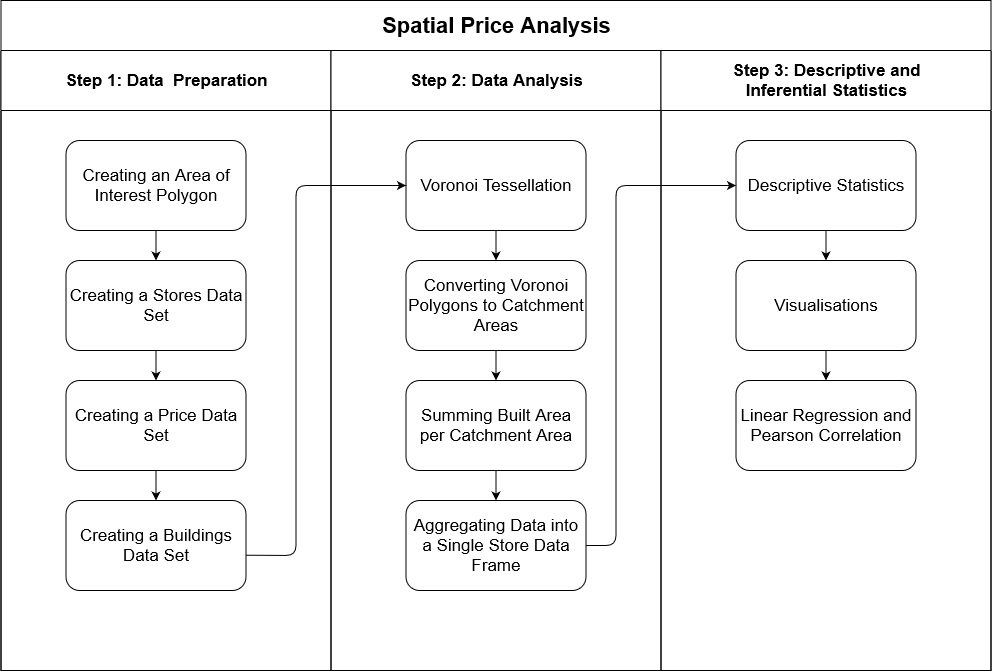

The diagram above was exported from draw.io. Its source (the exported page's mxGraphModel, read from the mxfile embedded in the PNG):
<mxGraphModel dx="2595" dy="1368" grid="1" gridSize="10" guides="1" tooltips="1" connect="1" arrows="1" fold="1" page="1" pageScale="1" pageWidth="1169" pageHeight="827" background="#ffffff" math="0" shadow="0">
  <root>
    <mxCell id="0" />
    <mxCell id="1" parent="0" />
    <mxCell id="uvFWG94UkX47DqU9Ah1x-1" value="Spatial Price Analysis" style="swimlane;html=1;childLayout=stackLayout;resizeParent=1;resizeParentMax=0;startSize=50;fontFamily=Helvetica;fontSize=22;" parent="1" vertex="1">
      <mxGeometry x="87.5" y="77" width="990" height="670" as="geometry" />
    </mxCell>
    <mxCell id="uvFWG94UkX47DqU9Ah1x-3" value="Step 1: Data&amp;nbsp; Preparation" style="swimlane;html=1;startSize=60;fontSize=17;" parent="uvFWG94UkX47DqU9Ah1x-1" vertex="1">
      <mxGeometry y="50" width="330" height="620" as="geometry" />
    </mxCell>
    <mxCell id="uvFWG94UkX47DqU9Ah1x-9" value="Creating an Area of Interest Polygon" style="rounded=1;whiteSpace=wrap;html=1;fontFamily=Helvetica;fontSize=17;" parent="uvFWG94UkX47DqU9Ah1x-3" vertex="1">
      <mxGeometry x="65" y="90" width="180" height="90" as="geometry" />
    </mxCell>
    <mxCell id="uvFWG94UkX47DqU9Ah1x-12" value="Creating a Stores Data Set" style="rounded=1;whiteSpace=wrap;html=1;fontFamily=Helvetica;fontSize=17;" parent="uvFWG94UkX47DqU9Ah1x-3" vertex="1">
      <mxGeometry x="65" y="210" width="180" height="90" as="geometry" />
    </mxCell>
    <mxCell id="uvFWG94UkX47DqU9Ah1x-13" value="Creating a Price Data Set" style="rounded=1;whiteSpace=wrap;html=1;fontFamily=Helvetica;fontSize=17;" parent="uvFWG94UkX47DqU9Ah1x-3" vertex="1">
      <mxGeometry x="65" y="330" width="180" height="90" as="geometry" />
    </mxCell>
    <mxCell id="uvFWG94UkX47DqU9Ah1x-15" value="Creating a Buildings Data Set" style="rounded=1;whiteSpace=wrap;html=1;fontFamily=Helvetica;fontSize=17;" parent="uvFWG94UkX47DqU9Ah1x-3" vertex="1">
      <mxGeometry x="65" y="450" width="180" height="90" as="geometry" />
    </mxCell>
    <mxCell id="uvFWG94UkX47DqU9Ah1x-16" value="" style="endArrow=classic;html=1;fontFamily=Helvetica;fontSize=17;entryX=0.5;entryY=0;entryDx=0;entryDy=0;" parent="uvFWG94UkX47DqU9Ah1x-3" source="uvFWG94UkX47DqU9Ah1x-9" target="uvFWG94UkX47DqU9Ah1x-12" edge="1">
      <mxGeometry width="50" height="50" relative="1" as="geometry">
        <mxPoint x="5" y="790" as="sourcePoint" />
        <mxPoint x="55" y="740" as="targetPoint" />
      </mxGeometry>
    </mxCell>
    <mxCell id="uvFWG94UkX47DqU9Ah1x-17" value="" style="endArrow=classic;html=1;fontFamily=Helvetica;fontSize=17;" parent="uvFWG94UkX47DqU9Ah1x-3" source="uvFWG94UkX47DqU9Ah1x-12" target="uvFWG94UkX47DqU9Ah1x-13" edge="1">
      <mxGeometry width="50" height="50" relative="1" as="geometry">
        <mxPoint x="5" y="790" as="sourcePoint" />
        <mxPoint x="55" y="740" as="targetPoint" />
      </mxGeometry>
    </mxCell>
    <mxCell id="fdP0J5eGGoW9Dilnqvcu-1" value="" style="endArrow=classic;html=1;" edge="1" parent="uvFWG94UkX47DqU9Ah1x-3" source="uvFWG94UkX47DqU9Ah1x-13" target="uvFWG94UkX47DqU9Ah1x-15">
      <mxGeometry width="50" height="50" relative="1" as="geometry">
        <mxPoint x="5" y="790" as="sourcePoint" />
        <mxPoint x="55" y="740" as="targetPoint" />
      </mxGeometry>
    </mxCell>
    <mxCell id="uvFWG94UkX47DqU9Ah1x-5" value="Step 2: Data Analysis" style="swimlane;html=1;startSize=60;fontSize=17;" parent="uvFWG94UkX47DqU9Ah1x-1" vertex="1">
      <mxGeometry x="330" y="50" width="330" height="620" as="geometry" />
    </mxCell>
    <mxCell id="uvFWG94UkX47DqU9Ah1x-21" value="Voronoi Tessellation" style="rounded=1;whiteSpace=wrap;html=1;fontFamily=Helvetica;fontSize=17;" parent="uvFWG94UkX47DqU9Ah1x-5" vertex="1">
      <mxGeometry x="75" y="90" width="180" height="90" as="geometry" />
    </mxCell>
    <mxCell id="uvFWG94UkX47DqU9Ah1x-22" value="Converting Voronoi Polygons to Catchment Areas" style="rounded=1;whiteSpace=wrap;html=1;fontFamily=Helvetica;fontSize=17;" parent="uvFWG94UkX47DqU9Ah1x-5" vertex="1">
      <mxGeometry x="75" y="210" width="180" height="90" as="geometry" />
    </mxCell>
    <mxCell id="uvFWG94UkX47DqU9Ah1x-23" value="Summing Built Area per Catchment Area" style="rounded=1;whiteSpace=wrap;html=1;fontFamily=Helvetica;fontSize=17;" parent="uvFWG94UkX47DqU9Ah1x-5" vertex="1">
      <mxGeometry x="75" y="330" width="180" height="90" as="geometry" />
    </mxCell>
    <mxCell id="uvFWG94UkX47DqU9Ah1x-24" value="Aggregating Data into a Single Store Data Frame" style="rounded=1;whiteSpace=wrap;html=1;fontFamily=Helvetica;fontSize=17;" parent="uvFWG94UkX47DqU9Ah1x-5" vertex="1">
      <mxGeometry x="75" y="450" width="180" height="90" as="geometry" />
    </mxCell>
    <mxCell id="uvFWG94UkX47DqU9Ah1x-25" value="" style="endArrow=classic;html=1;fontFamily=Helvetica;fontSize=17;" parent="uvFWG94UkX47DqU9Ah1x-5" source="uvFWG94UkX47DqU9Ah1x-21" target="uvFWG94UkX47DqU9Ah1x-22" edge="1">
      <mxGeometry width="50" height="50" relative="1" as="geometry">
        <mxPoint x="-325" y="790" as="sourcePoint" />
        <mxPoint x="-275" y="740" as="targetPoint" />
      </mxGeometry>
    </mxCell>
    <mxCell id="uvFWG94UkX47DqU9Ah1x-26" value="" style="endArrow=classic;html=1;fontFamily=Helvetica;fontSize=17;" parent="uvFWG94UkX47DqU9Ah1x-5" source="uvFWG94UkX47DqU9Ah1x-22" target="uvFWG94UkX47DqU9Ah1x-23" edge="1">
      <mxGeometry width="50" height="50" relative="1" as="geometry">
        <mxPoint x="-325" y="790" as="sourcePoint" />
        <mxPoint x="-275" y="740" as="targetPoint" />
      </mxGeometry>
    </mxCell>
    <mxCell id="uvFWG94UkX47DqU9Ah1x-27" value="" style="endArrow=classic;html=1;fontFamily=Helvetica;fontSize=17;" parent="uvFWG94UkX47DqU9Ah1x-5" source="uvFWG94UkX47DqU9Ah1x-23" target="uvFWG94UkX47DqU9Ah1x-24" edge="1">
      <mxGeometry width="50" height="50" relative="1" as="geometry">
        <mxPoint x="-325" y="790" as="sourcePoint" />
        <mxPoint x="-275" y="740" as="targetPoint" />
      </mxGeometry>
    </mxCell>
    <mxCell id="uvFWG94UkX47DqU9Ah1x-4" value="&lt;div&gt;Step 3: Descriptive and&lt;/div&gt;&lt;div&gt; Inferential Statistics&lt;/div&gt;" style="swimlane;html=1;startSize=60;fontSize=17;" parent="uvFWG94UkX47DqU9Ah1x-1" vertex="1">
      <mxGeometry x="660" y="50" width="330" height="620" as="geometry" />
    </mxCell>
    <mxCell id="uvFWG94UkX47DqU9Ah1x-28" value="Descriptive Statistics" style="rounded=1;whiteSpace=wrap;html=1;fontFamily=Helvetica;fontSize=17;" parent="uvFWG94UkX47DqU9Ah1x-4" vertex="1">
      <mxGeometry x="75" y="90" width="180" height="90" as="geometry" />
    </mxCell>
    <mxCell id="uvFWG94UkX47DqU9Ah1x-30" value="Visualisations" style="rounded=1;whiteSpace=wrap;html=1;fontFamily=Helvetica;fontSize=17;" parent="uvFWG94UkX47DqU9Ah1x-4" vertex="1">
      <mxGeometry x="75" y="210" width="180" height="90" as="geometry" />
    </mxCell>
    <mxCell id="uvFWG94UkX47DqU9Ah1x-31" value="Linear Regression and Pearson Correlation" style="rounded=1;whiteSpace=wrap;html=1;fontFamily=Helvetica;fontSize=17;" parent="uvFWG94UkX47DqU9Ah1x-4" vertex="1">
      <mxGeometry x="75" y="330" width="180" height="90" as="geometry" />
    </mxCell>
    <mxCell id="uvFWG94UkX47DqU9Ah1x-32" value="" style="endArrow=classic;html=1;fontFamily=Helvetica;fontSize=17;" parent="uvFWG94UkX47DqU9Ah1x-4" source="uvFWG94UkX47DqU9Ah1x-28" target="uvFWG94UkX47DqU9Ah1x-30" edge="1">
      <mxGeometry width="50" height="50" relative="1" as="geometry">
        <mxPoint x="-655" y="790" as="sourcePoint" />
        <mxPoint x="-605" y="740" as="targetPoint" />
      </mxGeometry>
    </mxCell>
    <mxCell id="uvFWG94UkX47DqU9Ah1x-33" value="" style="endArrow=classic;html=1;fontFamily=Helvetica;fontSize=17;" parent="uvFWG94UkX47DqU9Ah1x-4" target="uvFWG94UkX47DqU9Ah1x-31" edge="1">
      <mxGeometry width="50" height="50" relative="1" as="geometry">
        <mxPoint x="165" y="300" as="sourcePoint" />
        <mxPoint x="215" y="250" as="targetPoint" />
      </mxGeometry>
    </mxCell>
    <mxCell id="uvFWG94UkX47DqU9Ah1x-29" value="" style="endArrow=classic;html=1;fontFamily=Helvetica;fontSize=17;exitX=0.999;exitY=0.608;exitDx=0;exitDy=0;exitPerimeter=0;" parent="uvFWG94UkX47DqU9Ah1x-1" source="uvFWG94UkX47DqU9Ah1x-15" target="uvFWG94UkX47DqU9Ah1x-21" edge="1">
      <mxGeometry width="50" height="50" relative="1" as="geometry">
        <mxPoint x="5" y="840" as="sourcePoint" />
        <mxPoint x="55" y="790" as="targetPoint" />
        <Array as="points">
          <mxPoint x="295" y="555" />
          <mxPoint x="295" y="185" />
        </Array>
      </mxGeometry>
    </mxCell>
    <mxCell id="uvFWG94UkX47DqU9Ah1x-34" value="" style="endArrow=classic;html=1;fontFamily=Helvetica;fontSize=17;exitX=1;exitY=0.5;exitDx=0;exitDy=0;" parent="uvFWG94UkX47DqU9Ah1x-1" source="uvFWG94UkX47DqU9Ah1x-24" target="uvFWG94UkX47DqU9Ah1x-28" edge="1">
      <mxGeometry width="50" height="50" relative="1" as="geometry">
        <mxPoint x="485" y="580" as="sourcePoint" />
        <mxPoint x="535" y="530" as="targetPoint" />
        <Array as="points">
          <mxPoint x="615" y="545" />
          <mxPoint x="615" y="185" />
        </Array>
      </mxGeometry>
    </mxCell>
  </root>
</mxGraphModel>